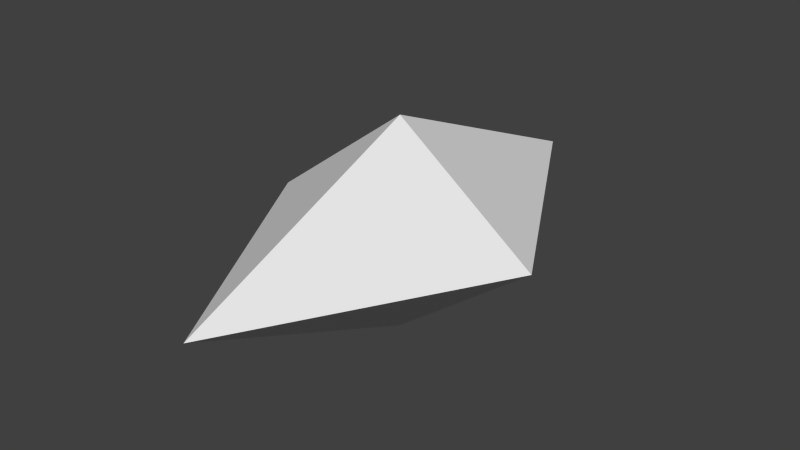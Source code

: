 # Source: toolDiamond_1.blend  (saved by Blender 2.68.0; exported with 4.5.12 LTS)
import bpy
from mathutils import Matrix  # noqa: F401  (used for matrix-valued properties, if any)

bpy.ops.wm.read_factory_settings(use_empty=True)
scene = bpy.context.scene
scene.name = 'Scene'

# ---- collections
col_collection_1 = bpy.data.collections.new('Collection 1'); scene.collection.children.link(col_collection_1)

# ---- world
world_world = bpy.data.worlds.new('World'); scene.world = world_world
world_world.color = (0.05088, 0.05088, 0.05088)
world_world.use_sun_shadow = False
world_world.sun_shadow_jitter_overblur = 0.0
world_world.cycles.sampling_method = 'MANUAL'
world_world.cycles.sample_map_resolution = 256

# ---- meshes
me_circle = bpy.data.meshes.new('Circle')
me_circle.from_pydata([(0.0, 1.0, 0.0), (-0.5623, -3.154e-08, 0.0), (8.742e-08, -1.0, 0.0), (0.5623, -2.506e-10, 0.0), (0.0, -1.589e-08, 0.4217), (0.0, -1.589e-08, -0.4217)], [], [(4, 2, 3), (4, 1, 2), (2, 1, 5), (3, 2, 5), (0, 3, 5), (4, 3, 0), (4, 0, 1), (1, 0, 5)])
_uv = me_circle.uv_layers.new(name='UV coord')
_uv.uv.foreach_set('vector', [0.501, 1.004, 7.94e-05, 7.935e-05, 1.01, 0.0003908, 1.011, 0.002613, 0.501, 0.9963, 7.506e-05, 7.506e-05, 8.129e-05, 8.129e-05, 0.4997, 1.002, 1.001, -0.002265, 0.5003, 0.9976, 8.129e-05, 8.129e-05, 1.001, -0.002265, 0.001162, -0.004612, 0.5003, 0.9976, 1.001, -0.002265, 0.4979, 1.002, 8.165e-05, 8.16e-05, 0.9999, 0.001985, 0.9881, 0.007394, 0.4998, 0.9926, -0.009433, 0.008417, 0.4997, 1.002, 0.001162, -0.004612, 1.001, -0.002265])
me_circle.use_remesh_preserve_volume = False
me_circle.use_remesh_preserve_attributes = False
me_circle.use_mirror_vertex_groups = False
me_circle.update()

# ---- objects
ob_circle = bpy.data.objects.new('Circle', me_circle)

# ---- transforms, parenting, visibility, modifiers, constraints
ob_circle.location = (0.0, 0.0, 0.0)
ob_circle.lineart.crease_threshold = 0.0

# ---- collection membership
col_collection_1.objects.link(ob_circle)

# ---- scene / render settings (as saved in the file)
scene.frame_start = 1; scene.frame_end = 250; scene.frame_set(1)
scene.render.engine = 'BLENDER_EEVEE_NEXT'
scene.render.image_settings.color_mode = 'RGB'
scene.render.image_settings.compression = 90
scene.render.resolution_percentage = 50
scene.render.dither_intensity = 0.0
scene.cycles.use_denoising = False
scene.cycles.samples = 10
scene.cycles.sampling_pattern = 'TABULATED_SOBOL'
scene.cycles.light_sampling_threshold = 0.0
scene.cycles.use_adaptive_sampling = False
scene.cycles.use_light_tree = False
scene.cycles.blur_glossy = 0.0
scene.cycles.volume_bounces = 1
scene.cycles.pixel_filter_type = 'GAUSSIAN'
scene.cycles.sample_clamp_indirect = 0.0
scene.view_settings.view_transform = 'Standard'
bpy.context.view_layer.update()

# ---- added for rendering (the .blend has no active camera and no usable light): camera, sun
cam_auto = bpy.data.cameras.new('AutoCamera')
cam_auto.lens = 50.0
cam_auto.sensor_width = 36.0
cam_auto.clip_end = 1000.0
ob_auto_camera = bpy.data.objects.new('AutoCamera', cam_auto)
scene.collection.objects.link(ob_auto_camera)
ob_auto_camera.location = (2.26184, -2.71421, 1.80947)
ob_auto_camera.rotation_euler = (1.09748, -7.21219e-08, 0.694738)
scene.camera = ob_auto_camera
light_auto_sun = bpy.data.lights.new('AutoSun', 'SUN')
light_auto_sun.energy = 3.0
light_auto_sun.angle = 0.0523599
ob_auto_sun = bpy.data.objects.new('AutoSun', light_auto_sun)
scene.collection.objects.link(ob_auto_sun)
ob_auto_sun.rotation_euler = (0.872665, 0.174533, 0.523599)
bpy.context.view_layer.update()
